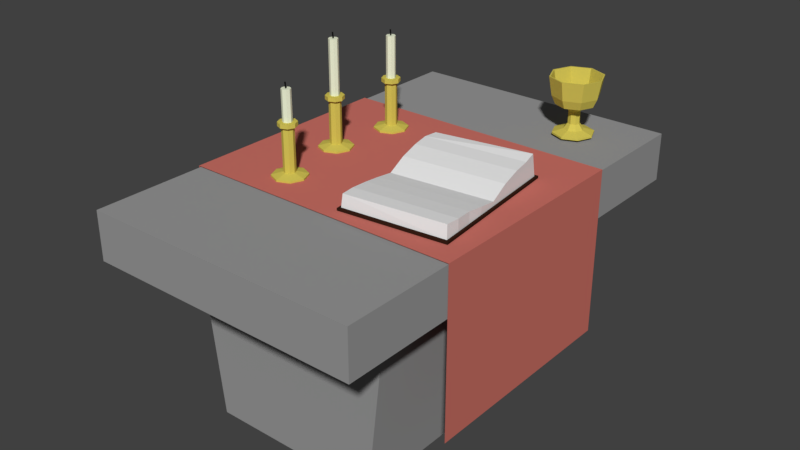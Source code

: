 # Source: Altar.blend  (saved by Blender 2.78.0; exported with 4.5.12 LTS)
import bpy
from mathutils import Matrix  # noqa: F401  (used for matrix-valued properties, if any)

bpy.ops.wm.read_factory_settings(use_empty=True)
scene = bpy.context.scene
scene.name = 'Scene'

# ---- collections
col_collection_1 = bpy.data.collections.new('Collection 1'); scene.collection.children.link(col_collection_1)

# ---- materials (node trees are filled in below, after node groups)
mat_material_006 = bpy.data.materials.new('Material.006')
mat_material_006.alpha_threshold = 0.0
mat_material_006.diffuse_color = (0.03615, 0.01364, 0.008045, 1.0)
mat_material_006.roughness = 0.5
mat_material_007 = bpy.data.materials.new('Material.007')
mat_material_007.alpha_threshold = 0.0
mat_material_007.diffuse_color = (0.8, 0.7404, 0.5775, 1.0)
mat_material_007.roughness = 0.5
mat_material_003 = bpy.data.materials.new('Material.003')
mat_material_003.alpha_threshold = 0.0
mat_material_003.diffuse_color = (0.6534, 0.5568, 0.09697, 1.0)
mat_material_003.roughness = 0.5
mat_material_004 = bpy.data.materials.new('Material.004')
mat_material_004.alpha_threshold = 0.0
mat_material_004.diffuse_color = (0.007946, 0.007946, 0.007946, 1.0)
mat_material_004.roughness = 0.5
mat_material_005 = bpy.data.materials.new('Material.005')
mat_material_005.alpha_threshold = 0.0
mat_material_005.diffuse_color = (0.8486, 0.8951, 0.6696, 1.0)
mat_material_005.roughness = 0.5
mat_material_002 = bpy.data.materials.new('Material.002')
mat_material_002.alpha_threshold = 0.0
mat_material_002.diffuse_color = (0.6119, 0.1687, 0.1354, 1.0)
mat_material_002.roughness = 0.5
mat_material_001 = bpy.data.materials.new('Material.001')
mat_material_001.alpha_threshold = 0.0
mat_material_001.diffuse_color = (0.3185, 0.3185, 0.3185, 1.0)
mat_material_001.roughness = 0.5

# ---- material node trees
mat_material_006.use_nodes = True; mat_material_006.node_tree.nodes.clear()
_N = mat_material_006.node_tree.nodes; _L = mat_material_006.node_tree.links
n0 = _N.new('ShaderNodeOutputMaterial'); n0.name = 'Material Output'; n0.location = (300, 300)
n1 = _N.new('ShaderNodeBsdfDiffuse'); n1.name = 'Diffuse BSDF'; n1.location = (10, 300)
n1.inputs[0].default_value = (0.0356, 0.0137, 0.008023, 1.0)
_L.new(n1.outputs[0], n0.inputs[0])
n0.is_active_output = True
mat_material_007.use_nodes = True; mat_material_007.node_tree.nodes.clear()
_N = mat_material_007.node_tree.nodes; _L = mat_material_007.node_tree.links
n0 = _N.new('ShaderNodeOutputMaterial'); n0.name = 'Material Output'; n0.location = (300, 300)
n1 = _N.new('ShaderNodeBsdfDiffuse'); n1.name = 'Diffuse BSDF'; n1.location = (10, 300)
_L.new(n1.outputs[0], n0.inputs[0])
n0.is_active_output = True
mat_material_003.use_nodes = True; mat_material_003.node_tree.nodes.clear()
_N = mat_material_003.node_tree.nodes; _L = mat_material_003.node_tree.links
n0 = _N.new('ShaderNodeOutputMaterial'); n0.name = 'Material Output'; n0.location = (300, 300)
n1 = _N.new('ShaderNodeBsdfDiffuse'); n1.name = 'Diffuse BSDF'; n1.location = (10, 300)
n1.inputs[0].default_value = (0.6514, 0.5583, 0.09759, 1.0)
_L.new(n1.outputs[0], n0.inputs[0])
n0.is_active_output = True
mat_material_004.use_nodes = True; mat_material_004.node_tree.nodes.clear()
_N = mat_material_004.node_tree.nodes; _L = mat_material_004.node_tree.links
n0 = _N.new('ShaderNodeOutputMaterial'); n0.name = 'Material Output'; n0.location = (300, 300)
n1 = _N.new('ShaderNodeBsdfDiffuse'); n1.name = 'Diffuse BSDF'; n1.location = (10, 300)
n1.inputs[0].default_value = (0.008023, 0.008023, 0.008023, 1.0)
_L.new(n1.outputs[0], n0.inputs[0])
n0.is_active_output = True
mat_material_005.use_nodes = True; mat_material_005.node_tree.nodes.clear()
_N = mat_material_005.node_tree.nodes; _L = mat_material_005.node_tree.links
n0 = _N.new('ShaderNodeOutputMaterial'); n0.name = 'Material Output'; n0.location = (300, 300)
n1 = _N.new('ShaderNodeBsdfDiffuse'); n1.name = 'Diffuse BSDF'; n1.location = (10, 300)
n1.inputs[0].default_value = (0.8469, 0.8963, 0.6724, 1.0)
_L.new(n1.outputs[0], n0.inputs[0])
n0.is_active_output = True
mat_material_002.use_nodes = True; mat_material_002.node_tree.nodes.clear()
_N = mat_material_002.node_tree.nodes; _L = mat_material_002.node_tree.links
n0 = _N.new('ShaderNodeOutputMaterial'); n0.name = 'Material Output'; n0.location = (300, 300)
n1 = _N.new('ShaderNodeBsdfDiffuse'); n1.name = 'Diffuse BSDF'; n1.location = (10, 300)
n1.inputs[0].default_value = (0.6105, 0.1683, 0.1356, 1.0)
_L.new(n1.outputs[0], n0.inputs[0])
n0.is_active_output = True
mat_material_001.use_nodes = True; mat_material_001.node_tree.nodes.clear()
_N = mat_material_001.node_tree.nodes; _L = mat_material_001.node_tree.links
n0 = _N.new('ShaderNodeOutputMaterial'); n0.name = 'Material Output'; n0.location = (300, 300)
n1 = _N.new('ShaderNodeBsdfDiffuse'); n1.name = 'Diffuse BSDF'; n1.location = (10, 300)
n1.inputs[0].default_value = (0.3185, 0.3185, 0.3185, 1.0)
_L.new(n1.outputs[0], n0.inputs[0])
n0.is_active_output = True

# ---- world
world_world = bpy.data.worlds.new('World'); scene.world = world_world
world_world.color = (0.05088, 0.05088, 0.05088)
world_world.use_sun_shadow = False
world_world.sun_shadow_jitter_overblur = 0.0
world_world.cycles.sampling_method = 'MANUAL'

# ---- meshes
me_plane_002 = bpy.data.meshes.new('Plane.002')
me_plane_002.from_pydata([(-0.1918, 0.2674, 0.0), (0.1918, 0.2674, 0.0), (-0.1918, 0.2674, 0.008781), (0.1918, 0.2674, 0.008781), (-0.1832, 0.2573, 0.007305), (0.1832, 0.2573, 0.007305), (-0.1708, 0.2398, 0.08088), (0.1832, 0.2398, 0.09107), (0.1832, 0.07441, 0.007305), (0.1832, 0.1379, 0.007305), (0.1832, 0.1969, 0.007305), (0.1832, 0.06995, 0.05481), (0.1832, 0.1388, 0.07206), (0.1832, 0.1969, 0.07907), (-0.1832, 0.1969, 0.007305), (-0.1832, 0.1379, 0.007305), (-0.1832, 0.07441, 0.007305), (-0.1832, 0.1969, 0.07907), (-0.1832, 0.1388, 0.07206), (-0.1832, 0.06995, 0.05481), (-0.1918, -0.2674, 0.0), (0.1918, -0.2674, 0.0), (-0.1918, -0.2674, 0.008781), (0.1918, -0.2674, 0.008781), (-0.1832, -0.2573, 0.007305), (0.1832, -0.2573, 0.007305), (-0.1832, -0.2482, 0.05067), (0.1755, -0.2442, 0.05067), (-0.1832, 0.0, 0.007305), (0.1832, 0.0, 0.007305), (-0.1832, 0.0, 0.02407), (0.1832, 0.0, 0.02407), (0.1832, -0.07441, 0.007305), (0.1832, -0.1379, 0.007305), (0.1832, -0.1969, 0.007305), (0.1832, -0.06744, 0.03551), (0.1787, -0.1308, 0.04437), (0.1832, -0.1969, 0.05096), (-0.1832, -0.1969, 0.007305), (-0.1832, -0.1379, 0.007305), (-0.1832, -0.07441, 0.007305), (-0.1832, -0.1969, 0.05096), (-0.1832, -0.1308, 0.04437), (-0.1832, -0.06744, 0.03551), (-0.1918, 0.0, 0.0), (0.1918, 0.0, 0.0), (-0.1918, 0.0, 0.008781), (0.1918, 0.0, 0.008781)], [], [(44, 0, 1, 45), (46, 47, 3, 2), (45, 1, 3, 47), (1, 0, 2, 3), (14, 4, 5, 10), (17, 13, 7, 6), (5, 4, 6, 7), (10, 5, 7, 13), (16, 28, 30, 19), (4, 14, 17, 6), (14, 15, 18, 17), (15, 16, 19, 18), (29, 8, 11, 31), (8, 9, 12, 11), (9, 10, 13, 12), (30, 31, 11, 19), (19, 11, 12, 18), (18, 12, 13, 17), (28, 16, 8, 29), (16, 15, 9, 8), (15, 14, 10, 9), (0, 44, 46, 2), (44, 45, 21, 20), (46, 22, 23, 47), (45, 47, 23, 21), (21, 23, 22, 20), (38, 34, 25, 24), (41, 26, 27, 37), (25, 27, 26, 24), (34, 37, 27, 25), (40, 43, 30, 28), (24, 26, 41, 38), (38, 41, 42, 39), (39, 42, 43, 40), (29, 31, 35, 32), (32, 35, 36, 33), (33, 36, 37, 34), (30, 43, 35, 31), (43, 42, 36, 35), (42, 41, 37, 36), (28, 29, 32, 40), (40, 32, 33, 39), (39, 33, 34, 38), (20, 22, 46, 44)])
me_plane_002.polygons.foreach_set('material_index', [0, 0, 0, 0, 1, 1, 1, 1, 1, 1, 1, 1, 1, 1, 1, 1, 1, 1, 1, 1, 1, 0, 0, 0, 0, 0, 1, 1, 1, 1, 1, 1, 1, 1, 1, 1, 1, 1, 1, 1, 1, 1, 1, 0])
me_plane_002.materials.append(mat_material_006)
me_plane_002.materials.append(mat_material_007)
me_plane_002.use_remesh_preserve_volume = False
me_plane_002.use_remesh_preserve_attributes = False
me_plane_002.use_mirror_vertex_groups = False
me_plane_002.update()
me_circle_006 = bpy.data.meshes.new('Circle.006')
me_circle_006.from_pydata([(1.385e-08, 0.06044, 0.0), (-0.04274, 0.04274, 0.0), (-0.06044, 1.112e-08, 0.0), (-0.04274, -0.04274, 0.0), (1.914e-08, -0.06044, 0.0), (0.04274, -0.04274, 0.0), (0.06044, 1.448e-08, 0.0), (0.04274, 0.04274, 0.0), (1.385e-08, 0.06044, 0.006156), (-0.04274, 0.04274, 0.006156), (-0.06044, 1.112e-08, 0.006156), (-0.04274, -0.04274, 0.006156), (1.914e-08, -0.06044, 0.006156), (0.04274, -0.04274, 0.006156), (0.06044, 1.448e-08, 0.006156), (0.04274, 0.04274, 0.006156), (5.79e-09, 0.02102, 0.0156), (-0.01487, 0.01487, 0.0156), (-0.02102, 3.867e-09, 0.0156), (-0.01487, -0.01487, 0.0156), (7.628e-09, -0.02102, 0.0156), (0.01487, -0.01487, 0.0156), (0.02102, 5.037e-09, 0.0156), (0.01487, 0.01487, 0.0156), (0.01487, 0.01487, 0.1687), (0.02102, 5.037e-09, 0.1687), (0.01487, -0.01487, 0.1687), (7.628e-09, -0.02102, 0.1687), (-0.01487, -0.01487, 0.1687), (-0.02102, 3.867e-09, 0.1687), (-0.01487, 0.01487, 0.1687), (5.79e-09, 0.02102, 0.1687), (0.02292, 0.02292, 0.1687), (0.03241, 7.765e-09, 0.1687), (0.02292, -0.02292, 0.1687), (1.055e-08, -0.03241, 0.1687), (-0.02292, -0.02292, 0.1687), (-0.03241, 5.962e-09, 0.1687), (-0.02292, 0.02292, 0.1687), (7.715e-09, 0.03241, 0.1687), (0.02292, 0.02292, 0.1827), (0.03241, 7.765e-09, 0.1827), (0.02292, -0.02292, 0.1827), (1.055e-08, -0.03241, 0.1827), (-0.02292, -0.02292, 0.1827), (-0.03241, 5.962e-09, 0.1827), (-0.02292, 0.02292, 0.1827), (7.715e-09, 0.03241, 0.1827), (2.128e-09, 4.657e-10, 0.1827), (-0.01153, 0.01153, 0.1792), (-0.01631, 3.001e-09, 0.1792), (-0.01153, -0.01153, 0.1792), (6.135e-09, -0.01631, 0.1792), (0.01153, -0.01153, 0.1792), (0.01631, 3.908e-09, 0.1792), (0.01153, 0.01153, 0.1792), (4.709e-09, 0.01631, 0.1792), (-0.01153, 0.01153, 0.29), (-0.01631, 3.001e-09, 0.29), (-0.01153, -0.01153, 0.29), (6.135e-09, -0.01631, 0.29), (0.01153, -0.01153, 0.29), (0.01631, 3.908e-09, 0.29), (0.01153, 0.01153, 0.29), (4.709e-09, 0.01631, 0.29), (2.335e-09, 4.657e-10, 0.29), (0.001761, 0.001761, 0.2861), (0.00249, 9.912e-10, 0.2861), (0.001761, -0.001761, 0.2861), (2.915e-09, -0.00249, 0.2861), (-0.001761, -0.001761, 0.2861), (-0.00249, 8.527e-10, 0.2861), (-0.001761, 0.001761, 0.2861), (2.697e-09, 0.00249, 0.2861), (0.001761, -0.0006866, 0.3106), (0.00249, -0.002447, 0.3106), (0.001761, -0.004208, 0.3106), (2.915e-09, -0.004938, 0.3106), (-0.001761, -0.004208, 0.3106), (-0.00249, -0.002447, 0.3106), (-0.001761, -0.0006866, 0.3106), (2.697e-09, 4.275e-05, 0.3106), (2.316e-09, -0.002447, 0.3106)], [], [(7, 15, 14, 6), (5, 13, 12, 4), (3, 11, 10, 2), (1, 9, 8, 0), (0, 8, 15, 7), (6, 14, 13, 5), (4, 12, 11, 3), (2, 10, 9, 1), (8, 16, 23, 15), (14, 22, 21, 13), (12, 20, 19, 11), (10, 18, 17, 9), (15, 23, 22, 14), (13, 21, 20, 12), (11, 19, 18, 10), (9, 17, 16, 8), (17, 30, 31, 16), (22, 25, 26, 21), (23, 24, 25, 22), (18, 29, 30, 17), (19, 28, 29, 18), (16, 31, 24, 23), (20, 27, 28, 19), (21, 26, 27, 20), (25, 33, 34, 26), (28, 36, 37, 29), (29, 37, 38, 30), (24, 32, 33, 25), (31, 39, 32, 24), (27, 35, 36, 28), (26, 34, 35, 27), (30, 38, 39, 31), (39, 47, 40, 32), (33, 41, 42, 34), (34, 42, 43, 35), (38, 46, 47, 39), (35, 43, 44, 36), (36, 44, 45, 37), (32, 40, 41, 33), (37, 45, 46, 38), (40, 48, 41), (45, 48, 46), (47, 48, 40), (41, 48, 42), (42, 48, 43), (46, 48, 47), (43, 48, 44), (44, 48, 45), (55, 63, 62, 54), (51, 59, 58, 50), (52, 60, 59, 51), (50, 58, 57, 49), (53, 61, 60, 52), (54, 62, 61, 53), (56, 64, 63, 55), (49, 57, 64, 56), (58, 65, 57), (64, 65, 63), (62, 65, 61), (61, 65, 60), (57, 65, 64), (60, 65, 59), (63, 65, 62), (59, 65, 58), (66, 74, 75, 67), (70, 78, 79, 71), (69, 77, 78, 70), (72, 80, 81, 73), (68, 76, 77, 69), (67, 75, 76, 68), (73, 81, 74, 66), (71, 79, 80, 72), (79, 82, 80), (81, 82, 74), (76, 82, 77), (75, 82, 76), (74, 82, 75), (80, 82, 81), (77, 82, 78), (78, 82, 79)])
me_circle_006.polygons.foreach_set('material_index', [0, 0, 0, 0, 0, 0, 0, 0, 0, 0, 0, 0, 0, 0, 0, 0, 0, 0, 0, 0, 0, 0, 0, 0, 0, 0, 0, 0, 0, 0, 0, 0, 0, 0, 0, 0, 0, 0, 0, 0, 0, 0, 0, 0, 0, 0, 0, 0, 2, 2, 2, 2, 2, 2, 2, 2, 2, 2, 2, 2, 2, 2, 2, 2, 1, 1, 1, 1, 1, 1, 1, 1, 1, 1, 1, 1, 1, 1, 1, 1])
me_circle_006.materials.append(mat_material_003)
me_circle_006.materials.append(mat_material_004)
me_circle_006.materials.append(mat_material_005)
me_circle_006.use_remesh_preserve_volume = False
me_circle_006.use_remesh_preserve_attributes = False
me_circle_006.use_mirror_vertex_groups = False
me_circle_006.update()
me_circle_005 = bpy.data.meshes.new('Circle.005')
me_circle_005.from_pydata([(1.385e-08, 0.06044, 0.0), (-0.04274, 0.04274, 0.0), (-0.06044, 1.112e-08, 0.0), (-0.04274, -0.04274, 0.0), (1.914e-08, -0.06044, 0.0), (0.04274, -0.04274, 0.0), (0.06044, 1.448e-08, 0.0), (0.04274, 0.04274, 0.0), (1.385e-08, 0.06044, 0.006156), (-0.04274, 0.04274, 0.006156), (-0.06044, 1.112e-08, 0.006156), (-0.04274, -0.04274, 0.006156), (1.914e-08, -0.06044, 0.006156), (0.04274, -0.04274, 0.006156), (0.06044, 1.448e-08, 0.006156), (0.04274, 0.04274, 0.006156), (5.79e-09, 0.02102, 0.0156), (-0.01487, 0.01487, 0.0156), (-0.02102, 3.867e-09, 0.0156), (-0.01487, -0.01487, 0.0156), (7.628e-09, -0.02102, 0.0156), (0.01487, -0.01487, 0.0156), (0.02102, 5.037e-09, 0.0156), (0.01487, 0.01487, 0.0156), (0.01487, 0.01487, 0.1687), (0.02102, 5.037e-09, 0.1687), (0.01487, -0.01487, 0.1687), (7.628e-09, -0.02102, 0.1687), (-0.01487, -0.01487, 0.1687), (-0.02102, 3.867e-09, 0.1687), (-0.01487, 0.01487, 0.1687), (5.79e-09, 0.02102, 0.1687), (0.02292, 0.02292, 0.1687), (0.03241, 7.765e-09, 0.1687), (0.02292, -0.02292, 0.1687), (1.055e-08, -0.03241, 0.1687), (-0.02292, -0.02292, 0.1687), (-0.03241, 5.962e-09, 0.1687), (-0.02292, 0.02292, 0.1687), (7.715e-09, 0.03241, 0.1687), (0.02292, 0.02292, 0.1827), (0.03241, 7.765e-09, 0.1827), (0.02292, -0.02292, 0.1827), (1.055e-08, -0.03241, 0.1827), (-0.02292, -0.02292, 0.1827), (-0.03241, 5.962e-09, 0.1827), (-0.02292, 0.02292, 0.1827), (7.715e-09, 0.03241, 0.1827), (2.128e-09, 4.657e-10, 0.1827), (-0.01153, 0.01153, 0.1792), (-0.01631, 3.001e-09, 0.1792), (-0.01153, -0.01153, 0.1792), (6.135e-09, -0.01631, 0.1792), (0.01153, -0.01153, 0.1792), (0.01631, 3.908e-09, 0.1792), (0.01153, 0.01153, 0.1792), (4.709e-09, 0.01631, 0.1792), (-0.01153, 0.01153, 0.3729), (-0.01631, 3.001e-09, 0.3729), (-0.01153, -0.01153, 0.3729), (6.135e-09, -0.01631, 0.3729), (0.01153, -0.01153, 0.3729), (0.01631, 3.908e-09, 0.3729), (0.01153, 0.01153, 0.3729), (4.709e-09, 0.01631, 0.3729), (2.335e-09, 4.657e-10, 0.3729), (0.001761, 0.001761, 0.3691), (0.00249, 9.912e-10, 0.3691), (0.001761, -0.001761, 0.3691), (2.915e-09, -0.00249, 0.3691), (-0.001761, -0.001761, 0.3691), (-0.00249, 8.527e-10, 0.3691), (-0.001761, 0.001761, 0.3691), (2.697e-09, 0.00249, 0.3691), (0.001761, -0.0006866, 0.3935), (0.00249, -0.002447, 0.3935), (0.001761, -0.004208, 0.3935), (2.915e-09, -0.004938, 0.3935), (-0.001761, -0.004208, 0.3935), (-0.00249, -0.002447, 0.3935), (-0.001761, -0.0006866, 0.3935), (2.697e-09, 4.275e-05, 0.3935), (2.316e-09, -0.002447, 0.3935)], [], [(7, 15, 14, 6), (5, 13, 12, 4), (3, 11, 10, 2), (1, 9, 8, 0), (0, 8, 15, 7), (6, 14, 13, 5), (4, 12, 11, 3), (2, 10, 9, 1), (8, 16, 23, 15), (14, 22, 21, 13), (12, 20, 19, 11), (10, 18, 17, 9), (15, 23, 22, 14), (13, 21, 20, 12), (11, 19, 18, 10), (9, 17, 16, 8), (17, 30, 31, 16), (22, 25, 26, 21), (23, 24, 25, 22), (18, 29, 30, 17), (19, 28, 29, 18), (16, 31, 24, 23), (20, 27, 28, 19), (21, 26, 27, 20), (25, 33, 34, 26), (28, 36, 37, 29), (29, 37, 38, 30), (24, 32, 33, 25), (31, 39, 32, 24), (27, 35, 36, 28), (26, 34, 35, 27), (30, 38, 39, 31), (39, 47, 40, 32), (33, 41, 42, 34), (34, 42, 43, 35), (38, 46, 47, 39), (35, 43, 44, 36), (36, 44, 45, 37), (32, 40, 41, 33), (37, 45, 46, 38), (40, 48, 41), (45, 48, 46), (47, 48, 40), (41, 48, 42), (42, 48, 43), (46, 48, 47), (43, 48, 44), (44, 48, 45), (55, 63, 62, 54), (51, 59, 58, 50), (52, 60, 59, 51), (50, 58, 57, 49), (53, 61, 60, 52), (54, 62, 61, 53), (56, 64, 63, 55), (49, 57, 64, 56), (58, 65, 57), (64, 65, 63), (62, 65, 61), (61, 65, 60), (57, 65, 64), (60, 65, 59), (63, 65, 62), (59, 65, 58), (66, 74, 75, 67), (70, 78, 79, 71), (69, 77, 78, 70), (72, 80, 81, 73), (68, 76, 77, 69), (67, 75, 76, 68), (73, 81, 74, 66), (71, 79, 80, 72), (79, 82, 80), (81, 82, 74), (76, 82, 77), (75, 82, 76), (74, 82, 75), (80, 82, 81), (77, 82, 78), (78, 82, 79)])
me_circle_005.polygons.foreach_set('material_index', [0, 0, 0, 0, 0, 0, 0, 0, 0, 0, 0, 0, 0, 0, 0, 0, 0, 0, 0, 0, 0, 0, 0, 0, 0, 0, 0, 0, 0, 0, 0, 0, 0, 0, 0, 0, 0, 0, 0, 0, 0, 0, 0, 0, 0, 0, 0, 0, 2, 2, 2, 2, 2, 2, 2, 2, 2, 2, 2, 2, 2, 2, 2, 2, 1, 1, 1, 1, 1, 1, 1, 1, 1, 1, 1, 1, 1, 1, 1, 1])
me_circle_005.materials.append(mat_material_003)
me_circle_005.materials.append(mat_material_004)
me_circle_005.materials.append(mat_material_005)
me_circle_005.use_remesh_preserve_volume = False
me_circle_005.use_remesh_preserve_attributes = False
me_circle_005.use_mirror_vertex_groups = False
me_circle_005.update()
me_circle_002 = bpy.data.meshes.new('Circle.002')
me_circle_002.from_pydata([(1.385e-08, 0.06044, 0.0), (-0.04274, 0.04274, 0.0), (-0.06044, 1.112e-08, 0.0), (-0.04274, -0.04274, 0.0), (1.914e-08, -0.06044, 0.0), (0.04274, -0.04274, 0.0), (0.06044, 1.448e-08, 0.0), (0.04274, 0.04274, 0.0), (1.385e-08, 0.06044, 0.006156), (-0.04274, 0.04274, 0.006156), (-0.06044, 1.112e-08, 0.006156), (-0.04274, -0.04274, 0.006156), (1.914e-08, -0.06044, 0.006156), (0.04274, -0.04274, 0.006156), (0.06044, 1.448e-08, 0.006156), (0.04274, 0.04274, 0.006156), (5.79e-09, 0.02102, 0.0156), (-0.01487, 0.01487, 0.0156), (-0.02102, 3.867e-09, 0.0156), (-0.01487, -0.01487, 0.0156), (7.628e-09, -0.02102, 0.0156), (0.01487, -0.01487, 0.0156), (0.02102, 5.037e-09, 0.0156), (0.01487, 0.01487, 0.0156), (0.01487, 0.01487, 0.1687), (0.02102, 5.037e-09, 0.1687), (0.01487, -0.01487, 0.1687), (7.628e-09, -0.02102, 0.1687), (-0.01487, -0.01487, 0.1687), (-0.02102, 3.867e-09, 0.1687), (-0.01487, 0.01487, 0.1687), (5.79e-09, 0.02102, 0.1687), (0.02292, 0.02292, 0.1687), (0.03241, 7.765e-09, 0.1687), (0.02292, -0.02292, 0.1687), (1.055e-08, -0.03241, 0.1687), (-0.02292, -0.02292, 0.1687), (-0.03241, 5.962e-09, 0.1687), (-0.02292, 0.02292, 0.1687), (7.715e-09, 0.03241, 0.1687), (0.02292, 0.02292, 0.1827), (0.03241, 7.765e-09, 0.1827), (0.02292, -0.02292, 0.1827), (1.055e-08, -0.03241, 0.1827), (-0.02292, -0.02292, 0.1827), (-0.03241, 5.962e-09, 0.1827), (-0.02292, 0.02292, 0.1827), (7.715e-09, 0.03241, 0.1827), (2.128e-09, 4.657e-10, 0.1827), (-0.01153, 0.01153, 0.1792), (-0.01631, 3.001e-09, 0.1792), (-0.01153, -0.01153, 0.1792), (6.135e-09, -0.01631, 0.1792), (0.01153, -0.01153, 0.1792), (0.01631, 3.908e-09, 0.1792), (0.01153, 0.01153, 0.1792), (4.709e-09, 0.01631, 0.1792), (-0.01153, 0.01153, 0.3296), (-0.01631, 3.001e-09, 0.3296), (-0.01153, -0.01153, 0.3296), (6.135e-09, -0.01631, 0.3296), (0.01153, -0.01153, 0.3296), (0.01631, 3.908e-09, 0.3296), (0.01153, 0.01153, 0.3296), (4.709e-09, 0.01631, 0.3296), (2.335e-09, 4.657e-10, 0.3296), (0.001761, 0.001761, 0.3257), (0.00249, 9.912e-10, 0.3257), (0.001761, -0.001761, 0.3257), (2.915e-09, -0.00249, 0.3257), (-0.001761, -0.001761, 0.3257), (-0.00249, 8.527e-10, 0.3257), (-0.001761, 0.001761, 0.3257), (2.697e-09, 0.00249, 0.3257), (0.001761, -0.0006866, 0.3502), (0.00249, -0.002447, 0.3502), (0.001761, -0.004208, 0.3502), (2.915e-09, -0.004938, 0.3502), (-0.001761, -0.004208, 0.3502), (-0.00249, -0.002447, 0.3502), (-0.001761, -0.0006866, 0.3502), (2.697e-09, 4.275e-05, 0.3502), (2.316e-09, -0.002447, 0.3502)], [], [(7, 15, 14, 6), (5, 13, 12, 4), (3, 11, 10, 2), (1, 9, 8, 0), (0, 8, 15, 7), (6, 14, 13, 5), (4, 12, 11, 3), (2, 10, 9, 1), (8, 16, 23, 15), (14, 22, 21, 13), (12, 20, 19, 11), (10, 18, 17, 9), (15, 23, 22, 14), (13, 21, 20, 12), (11, 19, 18, 10), (9, 17, 16, 8), (17, 30, 31, 16), (22, 25, 26, 21), (23, 24, 25, 22), (18, 29, 30, 17), (19, 28, 29, 18), (16, 31, 24, 23), (20, 27, 28, 19), (21, 26, 27, 20), (25, 33, 34, 26), (28, 36, 37, 29), (29, 37, 38, 30), (24, 32, 33, 25), (31, 39, 32, 24), (27, 35, 36, 28), (26, 34, 35, 27), (30, 38, 39, 31), (39, 47, 40, 32), (33, 41, 42, 34), (34, 42, 43, 35), (38, 46, 47, 39), (35, 43, 44, 36), (36, 44, 45, 37), (32, 40, 41, 33), (37, 45, 46, 38), (40, 48, 41), (45, 48, 46), (47, 48, 40), (41, 48, 42), (42, 48, 43), (46, 48, 47), (43, 48, 44), (44, 48, 45), (55, 63, 62, 54), (51, 59, 58, 50), (52, 60, 59, 51), (50, 58, 57, 49), (53, 61, 60, 52), (54, 62, 61, 53), (56, 64, 63, 55), (49, 57, 64, 56), (58, 65, 57), (64, 65, 63), (62, 65, 61), (61, 65, 60), (57, 65, 64), (60, 65, 59), (63, 65, 62), (59, 65, 58), (66, 74, 75, 67), (70, 78, 79, 71), (69, 77, 78, 70), (72, 80, 81, 73), (68, 76, 77, 69), (67, 75, 76, 68), (73, 81, 74, 66), (71, 79, 80, 72), (79, 82, 80), (81, 82, 74), (76, 82, 77), (75, 82, 76), (74, 82, 75), (80, 82, 81), (77, 82, 78), (78, 82, 79)])
me_circle_002.polygons.foreach_set('material_index', [0, 0, 0, 0, 0, 0, 0, 0, 0, 0, 0, 0, 0, 0, 0, 0, 0, 0, 0, 0, 0, 0, 0, 0, 0, 0, 0, 0, 0, 0, 0, 0, 0, 0, 0, 0, 0, 0, 0, 0, 0, 0, 0, 0, 0, 0, 0, 0, 2, 2, 2, 2, 2, 2, 2, 2, 2, 2, 2, 2, 2, 2, 2, 2, 1, 1, 1, 1, 1, 1, 1, 1, 1, 1, 1, 1, 1, 1, 1, 1])
me_circle_002.materials.append(mat_material_003)
me_circle_002.materials.append(mat_material_004)
me_circle_002.materials.append(mat_material_005)
me_circle_002.use_remesh_preserve_volume = False
me_circle_002.use_remesh_preserve_attributes = False
me_circle_002.use_mirror_vertex_groups = False
me_circle_002.update()
me_circle_001 = bpy.data.meshes.new('Circle.001')
me_circle_001.from_pydata([(6.677e-09, 0.07366, 0.0), (-0.05208, 0.05208, 0.0), (-0.07366, 3.458e-09, 0.0), (-0.05208, -0.05208, 0.0), (1.312e-08, -0.07366, 0.0), (0.05208, -0.05208, 0.0), (0.07366, 7.556e-09, 0.0), (0.05208, 0.05208, 0.0), (6.677e-09, 0.07366, 0.006272), (-0.05208, 0.05208, 0.006272), (-0.07366, 3.458e-09, 0.006272), (-0.05208, -0.05208, 0.006272), (1.312e-08, -0.07366, 0.006272), (0.05208, -0.05208, 0.006272), (0.07366, 7.556e-09, 0.006272), (0.05208, 0.05208, 0.006272), (1.326e-08, 0.03604, 0.01781), (-0.02548, 0.02548, 0.01781), (-0.03604, 9.302e-09, 0.01781), (-0.02548, -0.02548, 0.01781), (1.641e-08, -0.03604, 0.01781), (0.02548, -0.02548, 0.01781), (0.03604, 1.131e-08, 0.01781), (0.02548, 0.02548, 0.01781), (1.491e-08, 0.02101, 0.03682), (-0.01486, 0.01486, 0.03682), (-0.02101, 1.164e-08, 0.03682), (-0.01486, -0.01486, 0.03682), (1.675e-08, -0.02101, 0.03682), (0.01486, -0.01486, 0.03682), (0.02101, 1.281e-08, 0.03682), (0.01486, 0.01486, 0.03682), (1.491e-08, 0.02101, 0.08215), (-0.01486, 0.01486, 0.08215), (-0.02101, 1.164e-08, 0.08215), (-0.01486, -0.01486, 0.08215), (1.675e-08, -0.02101, 0.08215), (0.01486, -0.01486, 0.08215), (0.02101, 1.281e-08, 0.08215), (0.01486, 0.01486, 0.08215), (1.385e-08, 0.03069, 0.09449), (-0.0217, 0.0217, 0.09449), (-0.03069, 9.865e-09, 0.09449), (-0.0217, -0.0217, 0.09449), (1.653e-08, -0.03069, 0.09449), (0.0217, -0.0217, 0.09449), (0.03069, 1.157e-08, 0.09449), (0.0217, 0.0217, 0.09449), (9.633e-09, 0.06889, 0.1072), (-0.04871, 0.04871, 0.1072), (-0.06889, 3.017e-09, 0.1072), (-0.04871, -0.04871, 0.1072), (1.566e-08, -0.06889, 0.1072), (0.04871, -0.04871, 0.1072), (0.06889, 6.849e-09, 0.1072), (0.04871, 0.04871, 0.1072), (7.627e-09, 0.08282, 0.1382), (-0.05856, 0.05856, 0.1382), (-0.08282, 5.193e-10, 0.1382), (-0.05856, -0.05856, 0.1382), (1.487e-08, -0.08282, 0.1382), (0.05856, -0.05856, 0.1382), (0.08282, 5.127e-09, 0.1382), (0.05856, 0.05856, 0.1382), (5.891e-09, 0.09486, 0.2054), (-0.06708, 0.06708, 0.2054), (-0.09486, -1.369e-09, 0.2054), (-0.06708, -0.06708, 0.2054), (1.418e-08, -0.09486, 0.2054), (0.06708, -0.06708, 0.2054), (0.09486, 3.909e-09, 0.2054), (0.06708, 0.06708, 0.2054), (6.781e-09, 0.0895, 0.2054), (-0.06328, 0.06328, 0.2054), (-0.0895, -3.272e-10, 0.2054), (-0.06328, -0.06328, 0.2054), (1.46e-08, -0.0895, 0.2054), (0.06328, -0.06328, 0.2054), (0.0895, 4.652e-09, 0.2054), (0.06328, 0.06328, 0.2054), (8.75e-09, 0.07664, 0.1389), (-0.05419, 0.05419, 0.1389), (-0.07664, 1.593e-09, 0.1389), (-0.05419, -0.05419, 0.1389), (1.545e-08, -0.07664, 0.1389), (0.05419, -0.05419, 0.1389), (0.07664, 5.857e-09, 0.1389), (0.05419, 0.05419, 0.1389), (1.188e-08, 0.05236, 0.1066), (-0.03702, 0.03702, 0.1066), (-0.05236, 4.924e-09, 0.1066), (-0.03702, -0.03702, 0.1066), (1.646e-08, -0.05236, 0.1066), (0.03702, -0.03702, 0.1066), (0.05236, 7.837e-09, 0.1066), (0.03702, 0.03702, 0.1066), (1.863e-08, 1.164e-08, 0.1066)], [], [(7, 15, 14, 6), (5, 13, 12, 4), (3, 11, 10, 2), (1, 9, 8, 0), (0, 8, 15, 7), (6, 14, 13, 5), (4, 12, 11, 3), (2, 10, 9, 1), (8, 16, 23, 15), (14, 22, 21, 13), (12, 20, 19, 11), (10, 18, 17, 9), (15, 23, 22, 14), (13, 21, 20, 12), (11, 19, 18, 10), (9, 17, 16, 8), (21, 29, 28, 20), (19, 27, 26, 18), (17, 25, 24, 16), (16, 24, 31, 23), (22, 30, 29, 21), (20, 28, 27, 19), (18, 26, 25, 17), (23, 31, 30, 22), (31, 39, 38, 30), (29, 37, 36, 28), (27, 35, 34, 26), (25, 33, 32, 24), (24, 32, 39, 31), (30, 38, 37, 29), (28, 36, 35, 27), (26, 34, 33, 25), (38, 46, 45, 37), (36, 44, 43, 35), (34, 42, 41, 33), (39, 47, 46, 38), (37, 45, 44, 36), (35, 43, 42, 34), (33, 41, 40, 32), (32, 40, 47, 39), (41, 49, 48, 40), (40, 48, 55, 47), (46, 54, 53, 45), (44, 52, 51, 43), (42, 50, 49, 41), (47, 55, 54, 46), (45, 53, 52, 44), (43, 51, 50, 42), (55, 63, 62, 54), (53, 61, 60, 52), (51, 59, 58, 50), (49, 57, 56, 48), (48, 56, 63, 55), (54, 62, 61, 53), (52, 60, 59, 51), (50, 58, 57, 49), (58, 66, 65, 57), (63, 71, 70, 62), (61, 69, 68, 60), (59, 67, 66, 58), (57, 65, 64, 56), (56, 64, 71, 63), (62, 70, 69, 61), (60, 68, 67, 59), (64, 72, 79, 71), (70, 78, 77, 69), (68, 76, 75, 67), (66, 74, 73, 65), (71, 79, 78, 70), (69, 77, 76, 68), (67, 75, 74, 66), (65, 73, 72, 64), (75, 83, 82, 74), (73, 81, 80, 72), (72, 80, 87, 79), (78, 86, 85, 77), (76, 84, 83, 75), (74, 82, 81, 73), (79, 87, 86, 78), (77, 85, 84, 76), (87, 95, 94, 86), (85, 93, 92, 84), (83, 91, 90, 82), (81, 89, 88, 80), (80, 88, 95, 87), (86, 94, 93, 85), (84, 92, 91, 83), (82, 90, 89, 81), (92, 96, 91), (90, 96, 89), (95, 96, 94), (93, 96, 92), (91, 96, 90), (89, 96, 88), (88, 96, 95), (94, 96, 93)])
me_circle_001.materials.append(mat_material_003)
me_circle_001.use_remesh_preserve_volume = False
me_circle_001.use_remesh_preserve_attributes = False
me_circle_001.use_mirror_vertex_groups = False
me_circle_001.update()
me_plane_001 = bpy.data.meshes.new('Plane.001')
me_plane_001.from_pydata([(0.5036, -0.4, 0.2023), (0.5036, 0.4, 0.2023), (0.5034, -0.4, 0.805), (0.5034, 0.4, 0.805), (0.0, -0.4, 0.805), (0.0, 0.4, 0.805)], [], [(2, 0, 1, 3), (4, 2, 3, 5)])
me_plane_001.materials.append(mat_material_002)
me_plane_001.use_remesh_preserve_volume = False
me_plane_001.use_remesh_preserve_attributes = False
me_plane_001.use_mirror_vertex_groups = False
me_plane_001.update()
me_plane = bpy.data.meshes.new('Plane')
me_plane.from_pydata([(0.3144, -0.5288, 0.0), (0.3862, -0.5288, 0.6276), (0.5, -0.8, 0.6276), (0.5, -0.8, 0.8), (0.1333, -0.5288, 0.0), (0.1333, -0.5288, 0.6276), (0.1667, -0.8, 0.6276), (0.1667, -0.8, 0.8), (0.3144, 0.0, 0.0), (0.3862, 0.0, 0.6276), (0.5, 0.0, 0.6276), (0.5, 0.0, 0.8), (0.1667, 0.0, 0.8), (0.1333, 0.0, 0.0), (0.0, -0.5288, 0.0), (0.0, -0.5288, 0.6276), (0.0, -0.8, 0.6276), (0.0, -0.8, 0.8), (0.0, 0.0, 0.0), (0.0, 0.0, 0.8)], [], [(4, 0, 1, 5), (5, 1, 2, 6), (6, 2, 3, 7), (16, 6, 7, 17), (15, 5, 6, 16), (14, 4, 5, 15), (14, 18, 13, 4), (17, 7, 12, 19), (2, 10, 11, 3), (7, 3, 11, 12), (1, 9, 10, 2), (0, 8, 9, 1), (4, 13, 8, 0)])
me_plane.materials.append(mat_material_001)
me_plane.use_remesh_preserve_volume = False
me_plane.use_remesh_preserve_attributes = False
me_plane.use_mirror_vertex_groups = False
me_plane.update()

# ---- objects
ob_plane_002 = bpy.data.objects.new('Plane.002', me_plane_002)
ob_circle_003 = bpy.data.objects.new('Circle.003', me_circle_006)
ob_circle_002 = bpy.data.objects.new('Circle.002', me_circle_005)
ob_circle = bpy.data.objects.new('Circle', me_circle_002)
ob_circle_001 = bpy.data.objects.new('Circle.001', me_circle_001)
ob_plane_001 = bpy.data.objects.new('Plane.001', me_plane_001)
ob_plane = bpy.data.objects.new('Plane', me_plane)

# ---- transforms, parenting, visibility, modifiers, constraints
ob_plane_002.location = (0.2188, -0.07088, 0.8047)
ob_plane_002.rotation_euler = (0.0, -0.0, 0.09973)
ob_plane_002.lineart.crease_threshold = 0.0
ob_circle_003.location = (-0.2251, -0.2682, 0.8052)
ob_circle_003.lineart.crease_threshold = 0.0
ob_circle_002.location = (-0.2713, -0.005318, 0.8052)
ob_circle_002.lineart.crease_threshold = 0.0
ob_circle.location = (-0.2396, 0.2398, 0.8052)
ob_circle.lineart.crease_threshold = 0.0
ob_circle_001.location = (0.2727, 0.5939, 0.809)
ob_circle_001.lineart.crease_threshold = 0.0
ob_plane_001.location = (0.0, 0.0, 0.0)
ob_plane_001.lineart.crease_threshold = 0.0
_m = ob_plane_001.modifiers.new('Mirror', 'MIRROR')
_m.use_clip = True
ob_plane.location = (0.0, 0.0, 0.0)
ob_plane.lineart.crease_threshold = 0.0
_m = ob_plane.modifiers.new('Mirror', 'MIRROR')
_m.use_axis = (True, True, False)
_m.use_clip = True

# ---- collection membership
col_collection_1.objects.link(ob_plane_002)
col_collection_1.objects.link(ob_circle_003)
col_collection_1.objects.link(ob_circle_002)
col_collection_1.objects.link(ob_circle)
col_collection_1.objects.link(ob_circle_001)
col_collection_1.objects.link(ob_plane_001)
col_collection_1.objects.link(ob_plane)

# ---- scene / render settings (as saved in the file)
scene.frame_start = 1; scene.frame_end = 250; scene.frame_set(1)
scene.render.engine = 'CYCLES'
scene.render.resolution_percentage = 50
scene.render.dither_intensity = 0.0
scene.cycles.use_denoising = False
scene.cycles.samples = 128
scene.cycles.sampling_pattern = 'TABULATED_SOBOL'
scene.cycles.light_sampling_threshold = 0.0
scene.cycles.use_adaptive_sampling = False
scene.cycles.use_light_tree = False
scene.cycles.blur_glossy = 0.0
scene.cycles.sample_clamp_indirect = 0.0
scene.view_settings.view_transform = 'Standard'
bpy.context.view_layer.update()

# ---- added for rendering (the .blend has no active camera and no usable light): camera, sun
cam_auto = bpy.data.cameras.new('AutoCamera')
cam_auto.lens = 50.0
cam_auto.sensor_width = 36.0
cam_auto.clip_end = 1000.0
ob_auto_camera = bpy.data.objects.new('AutoCamera', cam_auto)
scene.collection.objects.link(ob_auto_camera)
ob_auto_camera.location = (2.07124, -2.48549, 2.25638)
ob_auto_camera.rotation_euler = (1.09748, -7.21219e-08, 0.694738)
scene.camera = ob_auto_camera
light_auto_sun = bpy.data.lights.new('AutoSun', 'SUN')
light_auto_sun.energy = 3.0
light_auto_sun.angle = 0.0523599
ob_auto_sun = bpy.data.objects.new('AutoSun', light_auto_sun)
scene.collection.objects.link(ob_auto_sun)
ob_auto_sun.rotation_euler = (0.872665, 0.174533, 0.523599)
bpy.context.view_layer.update()
